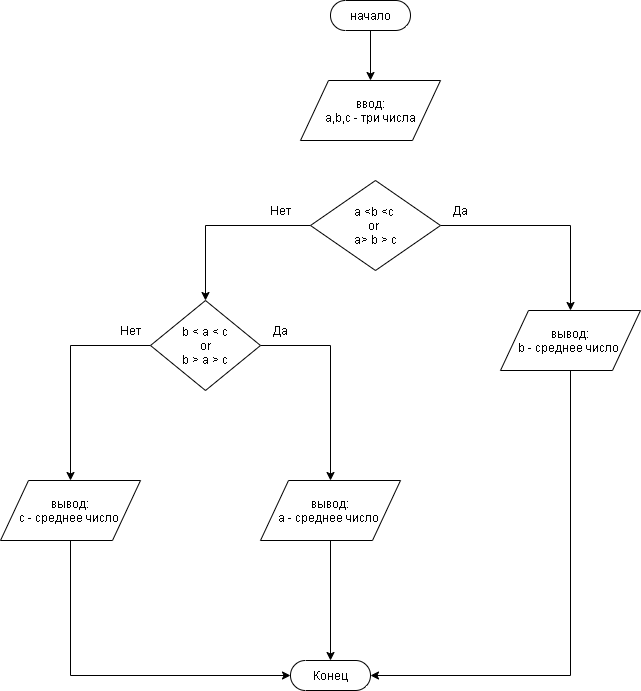

The diagram above was exported from draw.io. Its source (the exported page's mxGraphModel, read from the mxfile embedded in the PNG):
<mxGraphModel dx="765" dy="523" grid="1" gridSize="10" guides="1" tooltips="1" connect="1" arrows="1" fold="1" page="1" pageScale="1" pageWidth="850" pageHeight="1100" math="0" shadow="0">
  <root>
    <mxCell id="0" />
    <mxCell id="1" parent="0" />
    <mxCell id="hK_zTuIvS0KjTSsHLOag-3" style="edgeStyle=orthogonalEdgeStyle;rounded=0;orthogonalLoop=1;jettySize=auto;html=1;" edge="1" parent="1" source="hK_zTuIvS0KjTSsHLOag-1" target="hK_zTuIvS0KjTSsHLOag-2">
      <mxGeometry relative="1" as="geometry" />
    </mxCell>
    <mxCell id="hK_zTuIvS0KjTSsHLOag-1" value="начало" style="html=1;dashed=0;whitespace=wrap;shape=mxgraph.dfd.start" vertex="1" parent="1">
      <mxGeometry x="360" y="40" width="80" height="30" as="geometry" />
    </mxCell>
    <mxCell id="hK_zTuIvS0KjTSsHLOag-2" value="ввод:&lt;br&gt;a,b,c - три числа" style="shape=parallelogram;perimeter=parallelogramPerimeter;whiteSpace=wrap;html=1;" vertex="1" parent="1">
      <mxGeometry x="330" y="120" width="140" height="60" as="geometry" />
    </mxCell>
    <mxCell id="hK_zTuIvS0KjTSsHLOag-6" style="edgeStyle=orthogonalEdgeStyle;rounded=0;orthogonalLoop=1;jettySize=auto;html=1;entryX=0.5;entryY=0;entryDx=0;entryDy=0;" edge="1" parent="1" source="hK_zTuIvS0KjTSsHLOag-4" target="hK_zTuIvS0KjTSsHLOag-5">
      <mxGeometry relative="1" as="geometry" />
    </mxCell>
    <mxCell id="hK_zTuIvS0KjTSsHLOag-8" style="edgeStyle=orthogonalEdgeStyle;rounded=0;orthogonalLoop=1;jettySize=auto;html=1;" edge="1" parent="1" source="hK_zTuIvS0KjTSsHLOag-4" target="hK_zTuIvS0KjTSsHLOag-7">
      <mxGeometry relative="1" as="geometry" />
    </mxCell>
    <mxCell id="hK_zTuIvS0KjTSsHLOag-4" value="a &amp;lt;b &amp;lt;c&amp;nbsp;&lt;br&gt;or&amp;nbsp;&lt;br&gt;a&amp;gt; b &amp;gt; c" style="rhombus;whiteSpace=wrap;html=1;" vertex="1" parent="1">
      <mxGeometry x="340" y="220" width="130" height="90" as="geometry" />
    </mxCell>
    <mxCell id="hK_zTuIvS0KjTSsHLOag-11" style="edgeStyle=orthogonalEdgeStyle;rounded=0;orthogonalLoop=1;jettySize=auto;html=1;" edge="1" parent="1" source="hK_zTuIvS0KjTSsHLOag-5" target="hK_zTuIvS0KjTSsHLOag-10">
      <mxGeometry relative="1" as="geometry">
        <Array as="points">
          <mxPoint x="360" y="385" />
        </Array>
      </mxGeometry>
    </mxCell>
    <mxCell id="hK_zTuIvS0KjTSsHLOag-12" style="edgeStyle=orthogonalEdgeStyle;rounded=0;orthogonalLoop=1;jettySize=auto;html=1;entryX=0.5;entryY=0;entryDx=0;entryDy=0;" edge="1" parent="1" source="hK_zTuIvS0KjTSsHLOag-5" target="hK_zTuIvS0KjTSsHLOag-9">
      <mxGeometry relative="1" as="geometry" />
    </mxCell>
    <mxCell id="hK_zTuIvS0KjTSsHLOag-5" value="b &amp;lt; a &amp;lt; c&lt;br&gt;or&lt;br&gt;b &amp;gt; a &amp;gt; c" style="rhombus;whiteSpace=wrap;html=1;" vertex="1" parent="1">
      <mxGeometry x="180" y="340" width="110" height="90" as="geometry" />
    </mxCell>
    <mxCell id="hK_zTuIvS0KjTSsHLOag-20" style="edgeStyle=orthogonalEdgeStyle;rounded=0;orthogonalLoop=1;jettySize=auto;html=1;entryX=1;entryY=0.5;entryDx=0;entryDy=0;entryPerimeter=0;" edge="1" parent="1" source="hK_zTuIvS0KjTSsHLOag-7" target="hK_zTuIvS0KjTSsHLOag-17">
      <mxGeometry relative="1" as="geometry">
        <Array as="points">
          <mxPoint x="600" y="715" />
        </Array>
      </mxGeometry>
    </mxCell>
    <mxCell id="hK_zTuIvS0KjTSsHLOag-7" value="вывод:&lt;br&gt;b - среднее число&amp;nbsp;" style="shape=parallelogram;perimeter=parallelogramPerimeter;whiteSpace=wrap;html=1;" vertex="1" parent="1">
      <mxGeometry x="530" y="350" width="140" height="60" as="geometry" />
    </mxCell>
    <mxCell id="hK_zTuIvS0KjTSsHLOag-18" style="edgeStyle=orthogonalEdgeStyle;rounded=0;orthogonalLoop=1;jettySize=auto;html=1;entryX=0;entryY=0.5;entryDx=0;entryDy=0;entryPerimeter=0;" edge="1" parent="1" source="hK_zTuIvS0KjTSsHLOag-9" target="hK_zTuIvS0KjTSsHLOag-17">
      <mxGeometry relative="1" as="geometry">
        <Array as="points">
          <mxPoint x="100" y="715" />
        </Array>
      </mxGeometry>
    </mxCell>
    <mxCell id="hK_zTuIvS0KjTSsHLOag-9" value="вывод:&lt;br&gt;c - среднее число&amp;nbsp;" style="shape=parallelogram;perimeter=parallelogramPerimeter;whiteSpace=wrap;html=1;" vertex="1" parent="1">
      <mxGeometry x="30" y="520" width="140" height="60" as="geometry" />
    </mxCell>
    <mxCell id="hK_zTuIvS0KjTSsHLOag-19" style="edgeStyle=orthogonalEdgeStyle;rounded=0;orthogonalLoop=1;jettySize=auto;html=1;entryX=0.5;entryY=0.5;entryDx=0;entryDy=-15;entryPerimeter=0;" edge="1" parent="1" source="hK_zTuIvS0KjTSsHLOag-10" target="hK_zTuIvS0KjTSsHLOag-17">
      <mxGeometry relative="1" as="geometry" />
    </mxCell>
    <mxCell id="hK_zTuIvS0KjTSsHLOag-10" value="вывод:&lt;br&gt;a - среднее число&amp;nbsp;" style="shape=parallelogram;perimeter=parallelogramPerimeter;whiteSpace=wrap;html=1;" vertex="1" parent="1">
      <mxGeometry x="290" y="520" width="140" height="60" as="geometry" />
    </mxCell>
    <mxCell id="hK_zTuIvS0KjTSsHLOag-13" value="Да" style="text;html=1;strokeColor=none;fillColor=none;align=center;verticalAlign=middle;whiteSpace=wrap;rounded=0;" vertex="1" parent="1">
      <mxGeometry x="290" y="360" width="40" height="20" as="geometry" />
    </mxCell>
    <mxCell id="hK_zTuIvS0KjTSsHLOag-14" value="Да" style="text;html=1;strokeColor=none;fillColor=none;align=center;verticalAlign=middle;whiteSpace=wrap;rounded=0;" vertex="1" parent="1">
      <mxGeometry x="470" y="240" width="40" height="20" as="geometry" />
    </mxCell>
    <mxCell id="hK_zTuIvS0KjTSsHLOag-15" value="Нет" style="text;html=1;strokeColor=none;fillColor=none;align=center;verticalAlign=middle;whiteSpace=wrap;rounded=0;" vertex="1" parent="1">
      <mxGeometry x="290" y="240" width="40" height="20" as="geometry" />
    </mxCell>
    <mxCell id="hK_zTuIvS0KjTSsHLOag-16" value="Нет" style="text;html=1;strokeColor=none;fillColor=none;align=center;verticalAlign=middle;whiteSpace=wrap;rounded=0;" vertex="1" parent="1">
      <mxGeometry x="140" y="360" width="40" height="20" as="geometry" />
    </mxCell>
    <mxCell id="hK_zTuIvS0KjTSsHLOag-17" value="Конец" style="html=1;dashed=0;whitespace=wrap;shape=mxgraph.dfd.start" vertex="1" parent="1">
      <mxGeometry x="320" y="700" width="80" height="30" as="geometry" />
    </mxCell>
  </root>
</mxGraphModel>